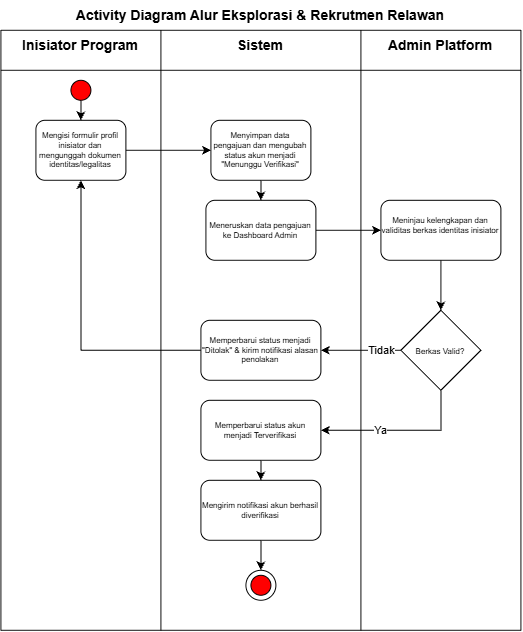

The diagram above was exported from draw.io. Its source (the exported page's mxGraphModel, read from the mxfile embedded in the PNG):
<mxGraphModel dx="1314" dy="717" grid="1" gridSize="10" guides="1" tooltips="1" connect="1" arrows="1" fold="1" page="1" pageScale="1" pageWidth="850" pageHeight="1100" math="0" shadow="0">
  <root>
    <mxCell id="0" />
    <mxCell id="1" parent="0" />
    <mxCell id="VeHVIg8MjlpzKGEUfuwN-2" parent="1" style="text;html=1;whiteSpace=wrap;strokeColor=none;fillColor=none;align=center;verticalAlign=middle;rounded=0;fontSize=14;fontStyle=1" value="Inisiator Program" vertex="1">
      <mxGeometry height="30" width="140" x="50" y="40" as="geometry" />
    </mxCell>
    <mxCell id="VeHVIg8MjlpzKGEUfuwN-4" parent="1" style="text;html=1;whiteSpace=wrap;strokeColor=none;fillColor=none;align=center;verticalAlign=top;rounded=0;fontSize=14;fontStyle=1" value="Sistem" vertex="1">
      <mxGeometry height="30" width="60" x="270" y="40" as="geometry" />
    </mxCell>
    <mxCell id="VeHVIg8MjlpzKGEUfuwN-7" parent="1" style="text;html=1;whiteSpace=wrap;strokeColor=none;fillColor=none;align=center;verticalAlign=middle;rounded=0;fontSize=14;fontStyle=1" value="Admin Platform" vertex="1">
      <mxGeometry height="30" width="120" x="420" y="40" as="geometry" />
    </mxCell>
    <mxCell id="VeHVIg8MjlpzKGEUfuwN-10" edge="1" parent="1" source="VeHVIg8MjlpzKGEUfuwN-8" style="edgeStyle=orthogonalEdgeStyle;rounded=0;orthogonalLoop=1;jettySize=auto;html=1;" target="VeHVIg8MjlpzKGEUfuwN-9" value="">
      <mxGeometry relative="1" as="geometry" />
    </mxCell>
    <mxCell id="VeHVIg8MjlpzKGEUfuwN-8" parent="1" style="ellipse;whiteSpace=wrap;html=1;shapeInside=1;aspect=fixed;fillColor=#FF0000;" value="" vertex="1">
      <mxGeometry height="20" width="20" x="110" y="90" as="geometry" />
    </mxCell>
    <mxCell id="VeHVIg8MjlpzKGEUfuwN-12" edge="1" parent="1" source="VeHVIg8MjlpzKGEUfuwN-9" style="edgeStyle=orthogonalEdgeStyle;rounded=0;orthogonalLoop=1;jettySize=auto;html=1;" target="VeHVIg8MjlpzKGEUfuwN-11" value="">
      <mxGeometry relative="1" as="geometry" />
    </mxCell>
    <mxCell id="VeHVIg8MjlpzKGEUfuwN-9" parent="1" style="rounded=1;whiteSpace=wrap;html=1;fontSize=8;" value="Mengisi formulir profil inisiator dan mengunggah dokumen identitas/legalitas" vertex="1">
      <mxGeometry height="60" width="90" x="75" y="130" as="geometry" />
    </mxCell>
    <mxCell id="VeHVIg8MjlpzKGEUfuwN-14" edge="1" parent="1" source="VeHVIg8MjlpzKGEUfuwN-11" style="edgeStyle=orthogonalEdgeStyle;rounded=0;orthogonalLoop=1;jettySize=auto;html=1;" target="VeHVIg8MjlpzKGEUfuwN-13" value="">
      <mxGeometry relative="1" as="geometry" />
    </mxCell>
    <mxCell id="VeHVIg8MjlpzKGEUfuwN-11" parent="1" style="rounded=1;whiteSpace=wrap;html=1;fontSize=8;" value="Menyimpan data pengajuan dan mengubah status akun menjadi &quot;Menunggu Verifikasi&quot;" vertex="1">
      <mxGeometry height="60" width="100" x="250" y="130" as="geometry" />
    </mxCell>
    <mxCell id="VeHVIg8MjlpzKGEUfuwN-17" edge="1" parent="1" source="VeHVIg8MjlpzKGEUfuwN-13" style="edgeStyle=orthogonalEdgeStyle;rounded=0;orthogonalLoop=1;jettySize=auto;html=1;" target="VeHVIg8MjlpzKGEUfuwN-15" value="">
      <mxGeometry relative="1" as="geometry" />
    </mxCell>
    <mxCell id="VeHVIg8MjlpzKGEUfuwN-13" parent="1" style="rounded=1;whiteSpace=wrap;html=1;fontSize=8;" value="Meneruskan data pengajuan ke Dashboard Admin" vertex="1">
      <mxGeometry height="60" width="110" x="245" y="210" as="geometry" />
    </mxCell>
    <mxCell id="VeHVIg8MjlpzKGEUfuwN-25" edge="1" parent="1" source="VeHVIg8MjlpzKGEUfuwN-15" style="edgeStyle=orthogonalEdgeStyle;rounded=0;orthogonalLoop=1;jettySize=auto;html=1;" target="VeHVIg8MjlpzKGEUfuwN-18" value="">
      <mxGeometry relative="1" as="geometry" />
    </mxCell>
    <mxCell id="VeHVIg8MjlpzKGEUfuwN-15" parent="1" style="rounded=1;whiteSpace=wrap;html=1;fontSize=8;" value="&#10;Meninjau kelengkapan dan validitas berkas identitas inisiator&#10;&#10;" vertex="1">
      <mxGeometry height="60" width="120" x="420" y="210" as="geometry" />
    </mxCell>
    <mxCell id="VeHVIg8MjlpzKGEUfuwN-30" edge="1" parent="1" source="VeHVIg8MjlpzKGEUfuwN-18" style="edgeStyle=orthogonalEdgeStyle;rounded=0;orthogonalLoop=1;jettySize=auto;html=1;entryX=1;entryY=0.5;entryDx=0;entryDy=0;" target="VeHVIg8MjlpzKGEUfuwN-34">
      <mxGeometry relative="1" as="geometry">
        <Array as="points">
          <mxPoint x="480" y="440.03" />
        </Array>
        <mxPoint x="360" y="479" as="targetPoint" />
      </mxGeometry>
    </mxCell>
    <mxCell id="VeHVIg8MjlpzKGEUfuwN-60" connectable="0" parent="VeHVIg8MjlpzKGEUfuwN-30" style="edgeLabel;html=1;align=center;verticalAlign=middle;resizable=0;points=[];" value="Ya" vertex="1">
      <mxGeometry relative="1" x="0.2608" as="geometry">
        <mxPoint as="offset" />
      </mxGeometry>
    </mxCell>
    <mxCell id="VeHVIg8MjlpzKGEUfuwN-33" edge="1" parent="1" source="VeHVIg8MjlpzKGEUfuwN-18" style="edgeStyle=orthogonalEdgeStyle;rounded=0;orthogonalLoop=1;jettySize=auto;html=1;" target="VeHVIg8MjlpzKGEUfuwN-19" value="">
      <mxGeometry relative="1" as="geometry" />
    </mxCell>
    <mxCell id="VeHVIg8MjlpzKGEUfuwN-59" connectable="0" parent="VeHVIg8MjlpzKGEUfuwN-33" style="edgeLabel;html=1;align=center;verticalAlign=middle;resizable=0;points=[];" value="Tidak" vertex="1">
      <mxGeometry relative="1" x="-0.2071" as="geometry">
        <mxPoint x="12" as="offset" />
      </mxGeometry>
    </mxCell>
    <mxCell id="VeHVIg8MjlpzKGEUfuwN-18" parent="1" style="rhombus;whiteSpace=wrap;html=1;shapeInside=1;fontSize=8;" value="&lt;br&gt;Berkas Valid?&lt;br&gt;&lt;div&gt;&lt;br/&gt;&lt;/div&gt;" vertex="1">
      <mxGeometry height="80" width="80" x="440" y="320" as="geometry" />
    </mxCell>
    <mxCell id="VeHVIg8MjlpzKGEUfuwN-24" edge="1" parent="1" source="VeHVIg8MjlpzKGEUfuwN-19" style="edgeStyle=orthogonalEdgeStyle;rounded=0;orthogonalLoop=1;jettySize=auto;html=1;entryX=0.5;entryY=1;entryDx=0;entryDy=0;" target="VeHVIg8MjlpzKGEUfuwN-9">
      <mxGeometry relative="1" as="geometry">
        <mxPoint x="120" y="350" as="targetPoint" />
      </mxGeometry>
    </mxCell>
    <mxCell id="VeHVIg8MjlpzKGEUfuwN-19" parent="1" style="rounded=1;whiteSpace=wrap;html=1;fontSize=8;" value="Memperbarui status menjadi &quot;Ditolak&quot; &amp;amp; kirim notifikasi alasan penolakan" vertex="1">
      <mxGeometry height="60" width="120" x="240" y="330" as="geometry" />
    </mxCell>
    <mxCell id="VeHVIg8MjlpzKGEUfuwN-36" edge="1" parent="1" source="VeHVIg8MjlpzKGEUfuwN-34" style="edgeStyle=orthogonalEdgeStyle;rounded=0;orthogonalLoop=1;jettySize=auto;html=1;" target="VeHVIg8MjlpzKGEUfuwN-35" value="">
      <mxGeometry relative="1" as="geometry" />
    </mxCell>
    <mxCell id="VeHVIg8MjlpzKGEUfuwN-34" parent="1" style="rounded=1;whiteSpace=wrap;html=1;fontSize=8;" value="Memperbarui status akun menjadi Terverifikasi" vertex="1">
      <mxGeometry height="60" width="120" x="240" y="410" as="geometry" />
    </mxCell>
    <mxCell id="VeHVIg8MjlpzKGEUfuwN-48" edge="1" parent="1" source="VeHVIg8MjlpzKGEUfuwN-35" style="edgeStyle=orthogonalEdgeStyle;rounded=0;orthogonalLoop=1;jettySize=auto;html=1;entryX=0.5;entryY=0;entryDx=0;entryDy=0;" target="VeHVIg8MjlpzKGEUfuwN-46" value="">
      <mxGeometry relative="1" as="geometry" />
    </mxCell>
    <mxCell id="VeHVIg8MjlpzKGEUfuwN-35" parent="1" style="rounded=1;whiteSpace=wrap;html=1;fontSize=8;" value="Mengirim notifikasi akun berhasil diverifikasi" vertex="1">
      <mxGeometry height="60" width="120" x="240" y="490" as="geometry" />
    </mxCell>
    <mxCell id="VeHVIg8MjlpzKGEUfuwN-46" parent="1" style="ellipse;whiteSpace=wrap;html=1;shapeInside=1;aspect=fixed;" value="" vertex="1">
      <mxGeometry height="30" width="30" x="285" y="580" as="geometry" />
    </mxCell>
    <mxCell id="VeHVIg8MjlpzKGEUfuwN-47" parent="1" style="ellipse;whiteSpace=wrap;html=1;shapeInside=1;aspect=fixed;fillColor=#FF0000;" value="" vertex="1">
      <mxGeometry height="20" width="20" x="290" y="585" as="geometry" />
    </mxCell>
    <mxCell id="VeHVIg8MjlpzKGEUfuwN-49" edge="1" parent="1" style="endArrow=none;html=1;rounded=0;" value="">
      <mxGeometry height="50" relative="1" width="50" as="geometry">
        <mxPoint x="40" y="80" as="sourcePoint" />
        <mxPoint x="560" y="80" as="targetPoint" />
      </mxGeometry>
    </mxCell>
    <mxCell id="VeHVIg8MjlpzKGEUfuwN-50" edge="1" parent="1" style="endArrow=none;html=1;rounded=0;" value="">
      <mxGeometry height="50" relative="1" width="50" as="geometry">
        <mxPoint x="40" y="640" as="sourcePoint" />
        <mxPoint x="40" y="40" as="targetPoint" />
      </mxGeometry>
    </mxCell>
    <mxCell id="VeHVIg8MjlpzKGEUfuwN-51" edge="1" parent="1" style="endArrow=none;html=1;rounded=0;" value="">
      <mxGeometry height="50" relative="1" width="50" as="geometry">
        <mxPoint x="40" y="640" as="sourcePoint" />
        <mxPoint x="560" y="640" as="targetPoint" />
      </mxGeometry>
    </mxCell>
    <mxCell id="VeHVIg8MjlpzKGEUfuwN-52" edge="1" parent="1" style="endArrow=none;html=1;rounded=0;" value="">
      <mxGeometry height="50" relative="1" width="50" as="geometry">
        <mxPoint x="560" y="640" as="sourcePoint" />
        <mxPoint x="560" y="40" as="targetPoint" />
      </mxGeometry>
    </mxCell>
    <mxCell id="VeHVIg8MjlpzKGEUfuwN-54" edge="1" parent="1" style="endArrow=none;html=1;rounded=0;" value="">
      <mxGeometry height="50" relative="1" width="50" as="geometry">
        <mxPoint x="40" y="40" as="sourcePoint" />
        <mxPoint x="560" y="40" as="targetPoint" />
      </mxGeometry>
    </mxCell>
    <mxCell id="VeHVIg8MjlpzKGEUfuwN-55" edge="1" parent="1" style="endArrow=none;html=1;rounded=0;" value="">
      <mxGeometry height="50" relative="1" width="50" as="geometry">
        <mxPoint x="200" y="640" as="sourcePoint" />
        <mxPoint x="200" y="40" as="targetPoint" />
      </mxGeometry>
    </mxCell>
    <mxCell id="VeHVIg8MjlpzKGEUfuwN-56" edge="1" parent="1" style="endArrow=none;html=1;rounded=0;" value="">
      <mxGeometry height="50" relative="1" width="50" as="geometry">
        <mxPoint x="400" y="640" as="sourcePoint" />
        <mxPoint x="400" y="40" as="targetPoint" />
      </mxGeometry>
    </mxCell>
    <mxCell id="VeHVIg8MjlpzKGEUfuwN-57" parent="1" style="text;html=1;whiteSpace=wrap;strokeColor=none;fillColor=none;align=center;verticalAlign=middle;rounded=0;fontSize=14;fontStyle=1" value="Activity Diagram Alur Eksplorasi &amp;amp; Rekrutmen Relawan" vertex="1">
      <mxGeometry height="30" width="400" x="100" y="10" as="geometry" />
    </mxCell>
  </root>
</mxGraphModel>